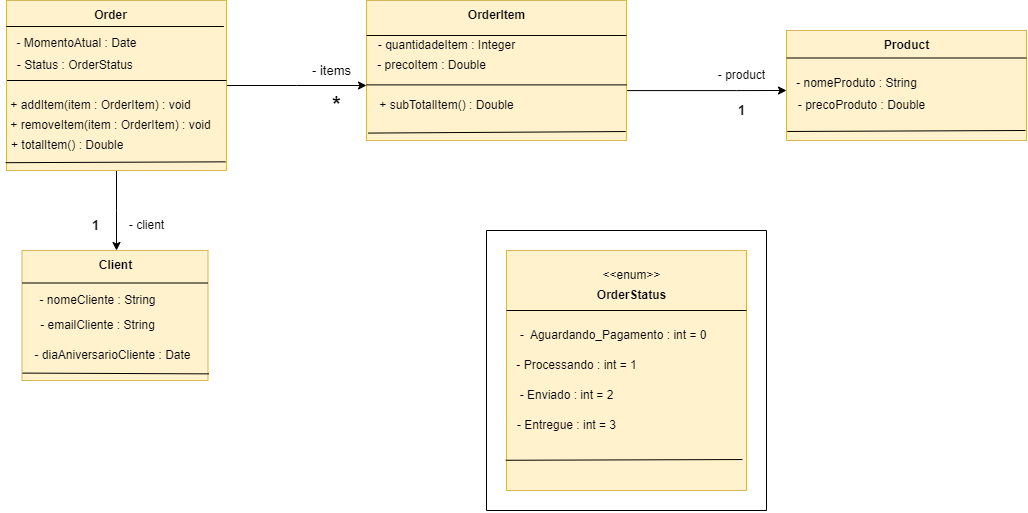

The diagram above was exported from draw.io. Its source (the exported page's mxGraphModel, read from the mxfile embedded in the PNG):
<mxGraphModel dx="1618" dy="857" grid="1" gridSize="10" guides="1" tooltips="1" connect="1" arrows="1" fold="1" page="1" pageScale="1" pageWidth="3300" pageHeight="4681" background="none" math="0" shadow="0">
  <root>
    <mxCell id="0" />
    <mxCell id="1" parent="0" />
    <mxCell id="OLVSytp7h0t8Nw6kyo_K-23" style="edgeStyle=orthogonalEdgeStyle;rounded=0;orthogonalLoop=1;jettySize=auto;html=1;exitX=0.5;exitY=1;exitDx=0;exitDy=0;" parent="1" source="OLVSytp7h0t8Nw6kyo_K-1" edge="1">
      <mxGeometry relative="1" as="geometry">
        <mxPoint x="310" y="520" as="targetPoint" />
      </mxGeometry>
    </mxCell>
    <mxCell id="OLVSytp7h0t8Nw6kyo_K-35" style="edgeStyle=orthogonalEdgeStyle;rounded=0;orthogonalLoop=1;jettySize=auto;html=1;" parent="1" source="OLVSytp7h0t8Nw6kyo_K-1" edge="1">
      <mxGeometry relative="1" as="geometry">
        <mxPoint x="560" y="355" as="targetPoint" />
      </mxGeometry>
    </mxCell>
    <mxCell id="OLVSytp7h0t8Nw6kyo_K-1" value="" style="rounded=0;whiteSpace=wrap;html=1;fillColor=#fff2cc;strokeColor=#d6b656;" parent="1" vertex="1">
      <mxGeometry x="200" y="270" width="220" height="170" as="geometry" />
    </mxCell>
    <mxCell id="OLVSytp7h0t8Nw6kyo_K-7" value="" style="endArrow=none;html=1;rounded=0;exitX=-0.001;exitY=0.153;exitDx=0;exitDy=0;entryX=0.988;entryY=0.153;entryDx=0;entryDy=0;entryPerimeter=0;exitPerimeter=0;" parent="1" source="OLVSytp7h0t8Nw6kyo_K-1" target="OLVSytp7h0t8Nw6kyo_K-1" edge="1">
      <mxGeometry width="50" height="50" relative="1" as="geometry">
        <mxPoint x="220" y="290" as="sourcePoint" />
        <mxPoint x="340" y="290" as="targetPoint" />
      </mxGeometry>
    </mxCell>
    <mxCell id="OLVSytp7h0t8Nw6kyo_K-9" value="&lt;b&gt;Order&lt;/b&gt;" style="text;html=1;align=center;verticalAlign=middle;resizable=0;points=[];autosize=1;strokeColor=none;fillColor=none;" parent="1" vertex="1">
      <mxGeometry x="274" y="270" width="60" height="30" as="geometry" />
    </mxCell>
    <mxCell id="OLVSytp7h0t8Nw6kyo_K-10" value="- MomentoAtual : Date&lt;div&gt;&lt;br&gt;&lt;/div&gt;" style="text;html=1;align=center;verticalAlign=middle;resizable=0;points=[];autosize=1;strokeColor=none;fillColor=none;" parent="1" vertex="1">
      <mxGeometry x="200" y="300" width="140" height="40" as="geometry" />
    </mxCell>
    <mxCell id="OLVSytp7h0t8Nw6kyo_K-12" value="- Status : OrderStatus&amp;nbsp;" style="text;html=1;align=center;verticalAlign=middle;resizable=0;points=[];autosize=1;strokeColor=none;fillColor=none;" parent="1" vertex="1">
      <mxGeometry x="200" y="320" width="140" height="30" as="geometry" />
    </mxCell>
    <mxCell id="OLVSytp7h0t8Nw6kyo_K-13" value="" style="endArrow=none;html=1;rounded=0;exitX=0.004;exitY=0.593;exitDx=0;exitDy=0;exitPerimeter=0;entryX=1.002;entryY=0.593;entryDx=0;entryDy=0;entryPerimeter=0;" parent="1" edge="1">
      <mxGeometry width="50" height="50" relative="1" as="geometry">
        <mxPoint x="200.44" y="350" as="sourcePoint" />
        <mxPoint x="420.00000000000006" y="350" as="targetPoint" />
      </mxGeometry>
    </mxCell>
    <mxCell id="OLVSytp7h0t8Nw6kyo_K-14" value="+ addItem(item : OrderItem) : void" style="text;html=1;align=center;verticalAlign=middle;resizable=0;points=[];autosize=1;strokeColor=none;fillColor=none;" parent="1" vertex="1">
      <mxGeometry x="194" y="360" width="200" height="30" as="geometry" />
    </mxCell>
    <mxCell id="OLVSytp7h0t8Nw6kyo_K-21" value="+ removeItem(item : OrderItem) : void" style="text;html=1;align=center;verticalAlign=middle;resizable=0;points=[];autosize=1;strokeColor=none;fillColor=none;" parent="1" vertex="1">
      <mxGeometry x="194" y="380" width="220" height="30" as="geometry" />
    </mxCell>
    <mxCell id="OLVSytp7h0t8Nw6kyo_K-22" value="+ totalItem() : Double&amp;nbsp;&amp;nbsp;" style="text;html=1;align=center;verticalAlign=middle;resizable=0;points=[];autosize=1;strokeColor=none;fillColor=none;" parent="1" vertex="1">
      <mxGeometry x="194" y="400" width="140" height="30" as="geometry" />
    </mxCell>
    <mxCell id="OLVSytp7h0t8Nw6kyo_K-25" value="" style="rounded=0;whiteSpace=wrap;html=1;fillColor=#fff2cc;strokeColor=#d6b656;" parent="1" vertex="1">
      <mxGeometry x="215.5" y="520" width="186" height="130" as="geometry" />
    </mxCell>
    <mxCell id="OLVSytp7h0t8Nw6kyo_K-30" value="&lt;b&gt;Client&lt;/b&gt;" style="text;html=1;align=center;verticalAlign=middle;resizable=0;points=[];autosize=1;strokeColor=none;fillColor=none;" parent="1" vertex="1">
      <mxGeometry x="278.5" y="520" width="60" height="30" as="geometry" />
    </mxCell>
    <mxCell id="OLVSytp7h0t8Nw6kyo_K-31" value="- nomeCliente : String" style="text;html=1;align=center;verticalAlign=middle;resizable=0;points=[];autosize=1;strokeColor=none;fillColor=none;" parent="1" vertex="1">
      <mxGeometry x="221.5" y="555" width="140" height="30" as="geometry" />
    </mxCell>
    <mxCell id="OLVSytp7h0t8Nw6kyo_K-32" value="- emailCliente : String" style="text;html=1;align=center;verticalAlign=middle;resizable=0;points=[];autosize=1;strokeColor=none;fillColor=none;" parent="1" vertex="1">
      <mxGeometry x="221.5" y="580" width="140" height="30" as="geometry" />
    </mxCell>
    <mxCell id="OLVSytp7h0t8Nw6kyo_K-33" value="- diaAniversarioCliente : Date" style="text;html=1;align=center;verticalAlign=middle;resizable=0;points=[];autosize=1;strokeColor=none;fillColor=none;" parent="1" vertex="1">
      <mxGeometry x="215.5" y="610" width="180" height="30" as="geometry" />
    </mxCell>
    <mxCell id="OLVSytp7h0t8Nw6kyo_K-34" value="" style="endArrow=none;html=1;rounded=0;entryX=0;entryY=0.25;entryDx=0;entryDy=0;exitX=1;exitY=0.25;exitDx=0;exitDy=0;" parent="1" source="OLVSytp7h0t8Nw6kyo_K-25" target="OLVSytp7h0t8Nw6kyo_K-25" edge="1">
      <mxGeometry width="50" height="50" relative="1" as="geometry">
        <mxPoint x="387.5" y="470" as="sourcePoint" />
        <mxPoint x="437.5" y="420" as="targetPoint" />
      </mxGeometry>
    </mxCell>
    <mxCell id="OLVSytp7h0t8Nw6kyo_K-48" style="edgeStyle=orthogonalEdgeStyle;rounded=0;orthogonalLoop=1;jettySize=auto;html=1;exitX=1;exitY=0.75;exitDx=0;exitDy=0;" parent="1" source="OLVSytp7h0t8Nw6kyo_K-36" edge="1">
      <mxGeometry relative="1" as="geometry">
        <mxPoint x="980" y="360" as="targetPoint" />
        <Array as="points">
          <mxPoint x="930" y="360" />
          <mxPoint x="930" y="360" />
        </Array>
      </mxGeometry>
    </mxCell>
    <mxCell id="OLVSytp7h0t8Nw6kyo_K-36" value="" style="rounded=0;whiteSpace=wrap;html=1;fillColor=#fff2cc;strokeColor=#d6b656;" parent="1" vertex="1">
      <mxGeometry x="560" y="270" width="260" height="140" as="geometry" />
    </mxCell>
    <mxCell id="OLVSytp7h0t8Nw6kyo_K-38" value="&lt;b&gt;OrderItem&lt;/b&gt;" style="text;html=1;align=center;verticalAlign=middle;resizable=0;points=[];autosize=1;strokeColor=none;fillColor=none;" parent="1" vertex="1">
      <mxGeometry x="650" y="270" width="80" height="30" as="geometry" />
    </mxCell>
    <mxCell id="OLVSytp7h0t8Nw6kyo_K-40" value="" style="endArrow=none;html=1;rounded=0;entryX=1;entryY=0.25;entryDx=0;entryDy=0;exitX=0;exitY=0.25;exitDx=0;exitDy=0;elbow=vertical;" parent="1" source="OLVSytp7h0t8Nw6kyo_K-36" target="OLVSytp7h0t8Nw6kyo_K-36" edge="1">
      <mxGeometry width="50" height="50" relative="1" as="geometry">
        <mxPoint x="510" y="440" as="sourcePoint" />
        <mxPoint x="560" y="390" as="targetPoint" />
      </mxGeometry>
    </mxCell>
    <mxCell id="OLVSytp7h0t8Nw6kyo_K-41" value="- quantidadeItem : Integer" style="text;html=1;align=center;verticalAlign=middle;resizable=0;points=[];autosize=1;strokeColor=none;fillColor=none;" parent="1" vertex="1">
      <mxGeometry x="560" y="300" width="160" height="30" as="geometry" />
    </mxCell>
    <mxCell id="OLVSytp7h0t8Nw6kyo_K-42" value="- precoItem : Double" style="text;html=1;align=center;verticalAlign=middle;resizable=0;points=[];autosize=1;strokeColor=none;fillColor=none;" parent="1" vertex="1">
      <mxGeometry x="560" y="320" width="130" height="30" as="geometry" />
    </mxCell>
    <mxCell id="OLVSytp7h0t8Nw6kyo_K-43" value="" style="endArrow=none;html=1;rounded=0;entryX=1;entryY=0.75;entryDx=0;entryDy=0;exitX=0;exitY=0.75;exitDx=0;exitDy=0;" parent="1" edge="1">
      <mxGeometry width="50" height="50" relative="1" as="geometry">
        <mxPoint x="560" y="354.38" as="sourcePoint" />
        <mxPoint x="820" y="354.38" as="targetPoint" />
      </mxGeometry>
    </mxCell>
    <mxCell id="OLVSytp7h0t8Nw6kyo_K-44" value="+ subTotalItem() : Double" style="text;html=1;align=center;verticalAlign=middle;resizable=0;points=[];autosize=1;strokeColor=none;fillColor=none;" parent="1" vertex="1">
      <mxGeometry x="560" y="360" width="160" height="30" as="geometry" />
    </mxCell>
    <mxCell id="OLVSytp7h0t8Nw6kyo_K-50" value="" style="rounded=0;whiteSpace=wrap;html=1;fillColor=#fff2cc;strokeColor=#d6b656;" parent="1" vertex="1">
      <mxGeometry x="980" y="300" width="240" height="110" as="geometry" />
    </mxCell>
    <mxCell id="OLVSytp7h0t8Nw6kyo_K-51" value="&lt;b&gt;Product&lt;/b&gt;" style="text;html=1;align=center;verticalAlign=middle;resizable=0;points=[];autosize=1;strokeColor=none;fillColor=none;" parent="1" vertex="1">
      <mxGeometry x="1065" y="300" width="70" height="30" as="geometry" />
    </mxCell>
    <mxCell id="OLVSytp7h0t8Nw6kyo_K-52" value="- nomeProduto : String&lt;div&gt;&lt;div&gt;&lt;br&gt;&lt;/div&gt;&lt;/div&gt;" style="text;html=1;align=center;verticalAlign=middle;resizable=0;points=[];autosize=1;strokeColor=none;fillColor=none;" parent="1" vertex="1">
      <mxGeometry x="980" y="340" width="140" height="40" as="geometry" />
    </mxCell>
    <mxCell id="OLVSytp7h0t8Nw6kyo_K-53" value="- precoProduto : Double" style="text;html=1;align=center;verticalAlign=middle;resizable=0;points=[];autosize=1;strokeColor=none;fillColor=none;" parent="1" vertex="1">
      <mxGeometry x="980" y="360" width="150" height="30" as="geometry" />
    </mxCell>
    <mxCell id="OLVSytp7h0t8Nw6kyo_K-54" value="" style="endArrow=none;html=1;rounded=0;entryX=1;entryY=0.25;entryDx=0;entryDy=0;exitX=0;exitY=0.25;exitDx=0;exitDy=0;" parent="1" source="OLVSytp7h0t8Nw6kyo_K-50" target="OLVSytp7h0t8Nw6kyo_K-50" edge="1">
      <mxGeometry width="50" height="50" relative="1" as="geometry">
        <mxPoint x="590" y="510" as="sourcePoint" />
        <mxPoint x="640" y="460" as="targetPoint" />
      </mxGeometry>
    </mxCell>
    <mxCell id="axI5ZQzU2humlf-Ux7Z8-1" value="" style="endArrow=none;html=1;rounded=0;entryX=1.005;entryY=0.949;entryDx=0;entryDy=0;entryPerimeter=0;exitX=0.003;exitY=0.943;exitDx=0;exitDy=0;exitPerimeter=0;" parent="1" source="OLVSytp7h0t8Nw6kyo_K-25" target="OLVSytp7h0t8Nw6kyo_K-25" edge="1">
      <mxGeometry width="50" height="50" relative="1" as="geometry">
        <mxPoint x="210" y="650" as="sourcePoint" />
        <mxPoint x="570" y="470" as="targetPoint" />
      </mxGeometry>
    </mxCell>
    <mxCell id="axI5ZQzU2humlf-Ux7Z8-2" value="" style="endArrow=none;html=1;rounded=0;exitX=-0.004;exitY=0.954;exitDx=0;exitDy=0;exitPerimeter=0;entryX=0.996;entryY=0.949;entryDx=0;entryDy=0;entryPerimeter=0;" parent="1" source="OLVSytp7h0t8Nw6kyo_K-1" target="OLVSytp7h0t8Nw6kyo_K-1" edge="1">
      <mxGeometry width="50" height="50" relative="1" as="geometry">
        <mxPoint x="520" y="520" as="sourcePoint" />
        <mxPoint x="570" y="470" as="targetPoint" />
      </mxGeometry>
    </mxCell>
    <mxCell id="axI5ZQzU2humlf-Ux7Z8-3" value="" style="endArrow=none;html=1;rounded=0;exitX=0.006;exitY=0.947;exitDx=0;exitDy=0;exitPerimeter=0;entryX=0.997;entryY=0.936;entryDx=0;entryDy=0;entryPerimeter=0;" parent="1" source="OLVSytp7h0t8Nw6kyo_K-36" target="OLVSytp7h0t8Nw6kyo_K-36" edge="1">
      <mxGeometry width="50" height="50" relative="1" as="geometry">
        <mxPoint x="800" y="520" as="sourcePoint" />
        <mxPoint x="850" y="470" as="targetPoint" />
      </mxGeometry>
    </mxCell>
    <mxCell id="axI5ZQzU2humlf-Ux7Z8-4" value="" style="endArrow=none;html=1;rounded=0;entryX=0.003;entryY=0.918;entryDx=0;entryDy=0;entryPerimeter=0;" parent="1" target="OLVSytp7h0t8Nw6kyo_K-50" edge="1">
      <mxGeometry width="50" height="50" relative="1" as="geometry">
        <mxPoint x="1219" y="400" as="sourcePoint" />
        <mxPoint x="850" y="470" as="targetPoint" />
      </mxGeometry>
    </mxCell>
    <mxCell id="axI5ZQzU2humlf-Ux7Z8-5" value="" style="whiteSpace=wrap;html=1;aspect=fixed;fillColor=#fff2cc;strokeColor=#d6b656;" parent="1" vertex="1">
      <mxGeometry x="700" y="520" width="240" height="240" as="geometry" />
    </mxCell>
    <mxCell id="axI5ZQzU2humlf-Ux7Z8-6" value="&amp;lt;&amp;lt;enum&amp;gt;&amp;gt;" style="text;html=1;align=center;verticalAlign=middle;resizable=0;points=[];autosize=1;strokeColor=none;fillColor=none;" parent="1" vertex="1">
      <mxGeometry x="785" y="530" width="80" height="30" as="geometry" />
    </mxCell>
    <mxCell id="axI5ZQzU2humlf-Ux7Z8-7" value="&lt;b&gt;OrderStatus&lt;/b&gt;" style="text;html=1;align=center;verticalAlign=middle;resizable=0;points=[];autosize=1;strokeColor=none;fillColor=none;" parent="1" vertex="1">
      <mxGeometry x="780" y="550" width="90" height="30" as="geometry" />
    </mxCell>
    <mxCell id="axI5ZQzU2humlf-Ux7Z8-8" value="" style="endArrow=none;html=1;rounded=0;exitX=0;exitY=0.25;exitDx=0;exitDy=0;entryX=1;entryY=0.25;entryDx=0;entryDy=0;" parent="1" source="axI5ZQzU2humlf-Ux7Z8-5" target="axI5ZQzU2humlf-Ux7Z8-5" edge="1">
      <mxGeometry width="50" height="50" relative="1" as="geometry">
        <mxPoint x="810" y="710" as="sourcePoint" />
        <mxPoint x="860" y="660" as="targetPoint" />
      </mxGeometry>
    </mxCell>
    <mxCell id="axI5ZQzU2humlf-Ux7Z8-9" value="-&amp;nbsp; Aguardando_Pagamento : int = 0&amp;nbsp;&amp;nbsp;" style="text;html=1;align=center;verticalAlign=middle;resizable=0;points=[];autosize=1;strokeColor=none;fillColor=none;" parent="1" vertex="1">
      <mxGeometry x="700" y="590" width="220" height="30" as="geometry" />
    </mxCell>
    <mxCell id="axI5ZQzU2humlf-Ux7Z8-10" value="- Processando : int = 1" style="text;html=1;align=center;verticalAlign=middle;resizable=0;points=[];autosize=1;strokeColor=none;fillColor=none;" parent="1" vertex="1">
      <mxGeometry x="700" y="620" width="140" height="30" as="geometry" />
    </mxCell>
    <mxCell id="axI5ZQzU2humlf-Ux7Z8-12" value="- Enviado : int = 2" style="text;html=1;align=center;verticalAlign=middle;resizable=0;points=[];autosize=1;strokeColor=none;fillColor=none;" parent="1" vertex="1">
      <mxGeometry x="700" y="650" width="120" height="30" as="geometry" />
    </mxCell>
    <mxCell id="axI5ZQzU2humlf-Ux7Z8-13" value="- Entregue : int = 3" style="text;html=1;align=center;verticalAlign=middle;resizable=0;points=[];autosize=1;strokeColor=none;fillColor=none;" parent="1" vertex="1">
      <mxGeometry x="700" y="680" width="120" height="30" as="geometry" />
    </mxCell>
    <mxCell id="axI5ZQzU2humlf-Ux7Z8-14" value="" style="endArrow=none;html=1;rounded=0;exitX=-0.003;exitY=0.874;exitDx=0;exitDy=0;exitPerimeter=0;entryX=0.983;entryY=0.871;entryDx=0;entryDy=0;entryPerimeter=0;" parent="1" source="axI5ZQzU2humlf-Ux7Z8-5" target="axI5ZQzU2humlf-Ux7Z8-5" edge="1">
      <mxGeometry width="50" height="50" relative="1" as="geometry">
        <mxPoint x="830" y="610" as="sourcePoint" />
        <mxPoint x="880" y="560" as="targetPoint" />
      </mxGeometry>
    </mxCell>
    <mxCell id="axI5ZQzU2humlf-Ux7Z8-16" value="" style="endArrow=none;html=1;rounded=0;" parent="1" edge="1">
      <mxGeometry width="50" height="50" relative="1" as="geometry">
        <mxPoint x="960" y="500" as="sourcePoint" />
        <mxPoint x="680" y="500" as="targetPoint" />
      </mxGeometry>
    </mxCell>
    <mxCell id="axI5ZQzU2humlf-Ux7Z8-17" value="" style="endArrow=none;html=1;rounded=0;" parent="1" edge="1">
      <mxGeometry width="50" height="50" relative="1" as="geometry">
        <mxPoint x="680" y="780" as="sourcePoint" />
        <mxPoint x="680" y="500" as="targetPoint" />
      </mxGeometry>
    </mxCell>
    <mxCell id="axI5ZQzU2humlf-Ux7Z8-18" value="" style="endArrow=none;html=1;rounded=0;" parent="1" edge="1">
      <mxGeometry width="50" height="50" relative="1" as="geometry">
        <mxPoint x="960" y="780" as="sourcePoint" />
        <mxPoint x="960" y="500" as="targetPoint" />
      </mxGeometry>
    </mxCell>
    <mxCell id="axI5ZQzU2humlf-Ux7Z8-19" value="" style="endArrow=none;html=1;rounded=0;" parent="1" edge="1">
      <mxGeometry width="50" height="50" relative="1" as="geometry">
        <mxPoint x="680" y="780" as="sourcePoint" />
        <mxPoint x="960" y="780" as="targetPoint" />
      </mxGeometry>
    </mxCell>
    <mxCell id="axI5ZQzU2humlf-Ux7Z8-20" value="&lt;b style=&quot;font-size: 22px;&quot;&gt;*&lt;/b&gt;" style="text;html=1;align=center;verticalAlign=middle;resizable=0;points=[];autosize=1;strokeColor=none;fillColor=none;spacingTop=-1;fontSize=22;" parent="1" vertex="1">
      <mxGeometry x="515" y="355" width="30" height="40" as="geometry" />
    </mxCell>
    <mxCell id="axI5ZQzU2humlf-Ux7Z8-21" value="- items" style="text;html=1;align=center;verticalAlign=middle;resizable=0;points=[];autosize=1;strokeColor=none;fillColor=none;fontSize=13;" parent="1" vertex="1">
      <mxGeometry x="495" y="325" width="60" height="30" as="geometry" />
    </mxCell>
    <mxCell id="axI5ZQzU2humlf-Ux7Z8-22" value="&lt;b&gt;&lt;font style=&quot;font-size: 13px;&quot;&gt;1&lt;/font&gt;&lt;/b&gt;" style="text;html=1;align=center;verticalAlign=middle;resizable=0;points=[];autosize=1;strokeColor=none;fillColor=none;" parent="1" vertex="1">
      <mxGeometry x="274" y="480" width="30" height="30" as="geometry" />
    </mxCell>
    <mxCell id="axI5ZQzU2humlf-Ux7Z8-23" value="- client" style="text;html=1;align=center;verticalAlign=middle;resizable=0;points=[];autosize=1;strokeColor=none;fillColor=none;" parent="1" vertex="1">
      <mxGeometry x="310" y="480" width="60" height="30" as="geometry" />
    </mxCell>
    <mxCell id="axI5ZQzU2humlf-Ux7Z8-26" value="- product" style="text;html=1;align=center;verticalAlign=middle;resizable=0;points=[];autosize=1;strokeColor=none;fillColor=none;" parent="1" vertex="1">
      <mxGeometry x="900" y="330" width="70" height="30" as="geometry" />
    </mxCell>
    <mxCell id="axI5ZQzU2humlf-Ux7Z8-27" value="&lt;b&gt;&lt;font style=&quot;font-size: 13px;&quot;&gt;1&lt;/font&gt;&lt;/b&gt;" style="text;html=1;align=center;verticalAlign=middle;resizable=0;points=[];autosize=1;strokeColor=none;fillColor=none;" parent="1" vertex="1">
      <mxGeometry x="920" y="365" width="30" height="30" as="geometry" />
    </mxCell>
  </root>
</mxGraphModel>